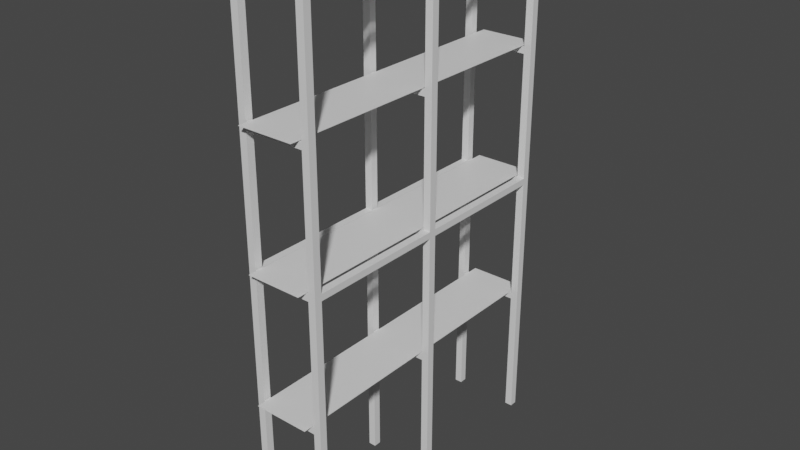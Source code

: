 # Source: Shelve.blend  (saved by Blender 2.80.75; exported with 4.5.12 LTS)
import bpy
from mathutils import Matrix  # noqa: F401  (used for matrix-valued properties, if any)

bpy.ops.wm.read_factory_settings(use_empty=True)
scene = bpy.context.scene
scene.name = 'Scene'

# ---- collections
col_collection = bpy.data.collections.new('Collection'); scene.collection.children.link(col_collection)

# ---- materials (node trees are filled in below, after node groups)
mat_shelvemat = bpy.data.materials.new('shelveMat')
mat_shelvemat.use_transparent_shadow = False
mat_shelveplankmat = bpy.data.materials.new('shelvePlankMat')
mat_shelveplankmat.use_transparent_shadow = False

# ---- material node trees
mat_shelvemat.use_nodes = True; mat_shelvemat.node_tree.nodes.clear()
_N = mat_shelvemat.node_tree.nodes; _L = mat_shelvemat.node_tree.links
n0 = _N.new('ShaderNodeOutputMaterial'); n0.name = 'Material Output'; n0.location = (300, 300)
n1 = _N.new('ShaderNodeBsdfPrincipled'); n1.name = 'Principled BSDF'; n1.location = (10, 300)
n1.distribution = 'GGX'
n1.subsurface_method = 'BURLEY'
n1.inputs[3].default_value = 1.45
n1.inputs[27].default_value = (0.0, 0.0, 0.0, 1.0)
n1.inputs[28].default_value = 1.0
_L.new(n1.outputs[0], n0.inputs[0])
n0.is_active_output = True
mat_shelveplankmat.use_nodes = True; mat_shelveplankmat.node_tree.nodes.clear()
_N = mat_shelveplankmat.node_tree.nodes; _L = mat_shelveplankmat.node_tree.links
n0 = _N.new('ShaderNodeOutputMaterial'); n0.name = 'Material Output'; n0.location = (300, 300)
n1 = _N.new('ShaderNodeBsdfPrincipled'); n1.name = 'Principled BSDF'; n1.location = (10, 300)
n1.distribution = 'GGX'
n1.subsurface_method = 'BURLEY'
n1.inputs[3].default_value = 1.45
n1.inputs[27].default_value = (0.0, 0.0, 0.0, 1.0)
n1.inputs[28].default_value = 1.0
_L.new(n1.outputs[0], n0.inputs[0])
n0.is_active_output = True

# ---- world
world_world = bpy.data.worlds.new('World'); scene.world = world_world
world_world.use_nodes = True; world_world.node_tree.nodes.clear()
_N = world_world.node_tree.nodes; _L = world_world.node_tree.links
n0 = _N.new('ShaderNodeOutputWorld'); n0.name = 'World Output'; n0.location = (300, 300)
n1 = _N.new('ShaderNodeBackground'); n1.name = 'Background'; n1.location = (10, 300)
n1.inputs[0].default_value = (0.05088, 0.05088, 0.05088, 1.0)
_L.new(n1.outputs[0], n0.inputs[0])
n0.is_active_output = True
world_world.color = (0.05088, 0.05088, 0.05088)
world_world.use_sun_shadow = False
world_world.sun_shadow_jitter_overblur = 0.0

# ---- meshes
me_plane = bpy.data.meshes.new('Plane')
me_plane.from_pydata([(5.0, 20.0, 0.0), (5.0, 0.0, 0.0), (5.0, 19.0, 0.0), (5.0, 20.0, 0.0), (4.0, 0.0, 0.0), (4.0, 20.0, 0.0), (5.0, 0.0, 0.0), (5.0, 19.0, 0.0), (4.0, 19.0, 0.0), (4.0, 0.0, 0.0), (5.0, 0.5, 0.0), (4.0, 0.5, 0.0), (4.0, 20.0, 0.0), (4.0, 19.0, 0.0), (5.0, 0.5, 0.0), (4.0, 0.5, 0.0), (5.0, 0.5, 70.0), (4.0, 0.5, 70.0), (4.0, 0.0, 70.0), (5.0, 0.0, 70.0), (5.0, 19.0, 70.0), (4.0, 19.0, 70.0), (4.0, 20.0, 70.0), (5.0, 20.0, 70.0), (4.0, 19.0, 35.0), (4.0, 20.0, 35.0), (5.0, 20.0, 35.0), (5.0, 19.0, 35.0), (5.0, 0.5, 35.0), (5.0, 0.0, 35.0), (4.0, 0.0, 35.0), (4.0, 0.5, 35.0), (5.0, 0.5, 52.5), (4.0, 0.5, 52.5), (5.0, 0.0, 52.5), (4.0, 0.0, 52.5), (4.0, 19.0, 52.5), (5.0, 20.0, 52.5), (4.0, 20.0, 52.5), (5.0, 19.0, 52.5), (5.0, 0.0, 17.5), (4.0, 0.0, 17.5), (5.0, 0.5, 17.5), (4.0, 0.5, 17.5), (4.0, 20.0, 17.5), (5.0, 19.0, 17.5), (4.0, 19.0, 17.5), (5.0, 20.0, 17.5), (4.0, 19.0, 18.38), (5.0, 20.0, 18.38), (4.0, 20.0, 18.38), (5.0, 19.0, 18.38), (5.0, 0.5, 18.38), (4.0, 0.5, 18.38), (5.0, 0.0, 18.38), (4.0, 0.0, 18.38), (5.0, 0.0, 35.88), (4.0, 0.0, 35.88), (5.0, 0.5, 35.88), (4.0, 0.5, 35.88), (4.0, 20.0, 35.88), (5.0, 19.0, 35.88), (4.0, 19.0, 35.88), (5.0, 20.0, 35.88), (4.0, 19.0, 53.38), (5.0, 20.0, 53.38), (4.0, 20.0, 53.38), (5.0, 19.0, 53.38), (5.0, 0.5, 53.38), (4.0, 0.5, 53.38), (5.0, 0.0, 53.38), (4.0, 0.0, 53.38), (4.0, 0.0, 35.88), (4.0, 0.0, 35.0), (4.0, 0.5, 35.0), (4.0, 0.0, 53.38), (4.0, 0.0, 52.5), (4.0, 0.5, 52.5), (4.0, 0.0, 18.38), (4.0, 0.0, 17.5), (4.0, 0.5, 17.5), (4.0, 0.5, 18.38), (4.0, 0.5, 35.88), (4.0, 0.5, 53.38), (0.0, 0.0, 35.88), (0.0, 0.0, 35.0), (0.0, 0.5, 35.0), (0.0, 0.0, 53.38), (0.0, 0.0, 52.5), (0.0, 0.5, 52.5), (0.0, 0.0, 18.38), (0.0, 0.0, 17.5), (0.0, 0.5, 17.5), (0.0, 0.5, 18.38), (0.0, 0.5, 35.88), (0.0, 0.5, 53.38), (5.0, 0.5, 69.17), (4.0, 0.5, 69.17), (5.0, 0.0, 69.17), (4.0, 0.0, 69.17), (5.0, 0.0, 68.38), (4.0, 0.0, 68.38), (5.0, 0.5, 68.38), (4.0, 0.5, 68.38), (4.0, 19.0, 69.17), (5.0, 20.0, 69.17), (4.0, 20.0, 69.17), (5.0, 19.0, 69.17), (4.0, 20.0, 68.38), (5.0, 19.0, 68.38), (4.0, 19.0, 68.38), (5.0, 20.0, 68.38), (0.0, 19.0, 68.38), (0.0, 19.0, 69.17), (0.0, 20.0, 69.17), (0.0, 20.0, 68.38), (0.0, 20.0, 35.88), (0.0, 20.0, 35.0), (0.0, 19.0, 35.0), (0.0, 20.0, 53.38), (0.0, 20.0, 52.5), (0.0, 19.0, 52.5), (0.0, 20.0, 18.38), (0.0, 20.0, 17.5), (0.0, 19.0, 17.5), (0.0, 19.0, 18.38), (0.0, 19.0, 35.88), (0.0, 19.0, 53.38), (5.0, 19.0, 35.88), (5.0, 19.0, 35.0), (4.0, 19.0, 35.0), (4.0, 0.5, 35.0), (5.0, 0.5, 35.0), (5.0, 0.5, 35.88), (4.0, 0.5, 35.88), (4.0, 19.0, 35.88), (5.0, 19.0, 35.88), (5.0, 19.0, 35.0), (4.0, 19.0, 35.0), (4.0, 0.5, 35.0), (5.0, 0.5, 35.0), (5.0, 0.5, 35.88), (4.0, 0.5, 35.88), (4.0, 19.0, 35.88)], [], [(8, 5, 3, 7), (11, 4, 9, 15), (3, 5, 12, 0), (98, 96, 16, 19), (4, 11, 10, 1), (106, 104, 21, 22), (4, 1, 6, 9), (5, 8, 13, 12), (10, 11, 15, 14), (1, 10, 14, 6), (7, 3, 0, 2), (8, 7, 2, 13), (18, 19, 16, 17), (21, 20, 23, 22), (96, 97, 17, 16), (107, 105, 23, 20), (105, 106, 22, 23), (104, 107, 20, 21), (97, 99, 18, 17), (48, 51, 27, 24), (49, 50, 25, 26), (51, 49, 26, 27), (50, 48, 24, 25), (53, 55, 30, 31), (52, 53, 31, 28), (54, 52, 28, 29), (59, 57, 35, 33), (58, 59, 33, 32), (56, 58, 32, 34), (62, 61, 39, 36), (63, 60, 38, 37), (61, 63, 37, 39), (60, 62, 36, 38), (6, 14, 42, 40), (14, 15, 43, 42), (15, 9, 41, 43), (12, 13, 46, 44), (2, 0, 47, 45), (0, 12, 44, 47), (13, 2, 45, 46), (25, 24, 118, 117), (45, 47, 49, 51), (47, 44, 50, 49), (46, 45, 51, 48), (40, 42, 52, 54), (42, 43, 53, 52), (35, 71, 75, 76), (29, 28, 58, 56), (58, 28, 132, 133), (41, 55, 78, 79), (44, 46, 124, 123), (27, 26, 63, 61), (26, 25, 60, 63), (28, 31, 131, 132), (36, 39, 67, 64), (37, 38, 66, 65), (39, 37, 65, 67), (36, 64, 127, 121), (30, 57, 72, 73), (32, 33, 69, 68), (34, 32, 68, 70), (72, 82, 94, 84), (76, 75, 87, 88), (80, 79, 91, 92), (55, 53, 81, 78), (57, 59, 82, 72), (59, 31, 74, 82), (31, 30, 73, 74), (71, 69, 83, 75), (33, 35, 76, 77), (43, 41, 79, 80), (69, 33, 77, 83), (53, 43, 80, 81), (81, 80, 92, 93), (77, 76, 88, 89), (83, 77, 89, 95), (73, 72, 84, 85), (78, 81, 93, 90), (79, 78, 90, 91), (75, 83, 95, 87), (74, 73, 85, 86), (82, 74, 86, 94), (103, 101, 99, 97), (100, 102, 96, 98), (70, 68, 102, 100), (68, 69, 103, 102), (69, 71, 101, 103), (111, 108, 106, 105), (109, 111, 105, 107), (110, 104, 113, 112), (66, 64, 110, 108), (67, 65, 111, 109), (65, 66, 108, 111), (64, 67, 109, 110), (96, 107, 104, 97), (97, 104, 110, 103), (103, 110, 109, 102), (102, 109, 107, 96), (62, 24, 130, 135), (104, 106, 114, 113), (108, 110, 112, 115), (106, 108, 115, 114), (134, 133, 141, 142), (128, 135, 143, 136), (66, 38, 120, 119), (64, 66, 119, 127), (46, 48, 125, 124), (60, 25, 117, 116), (24, 62, 126, 118), (48, 50, 122, 125), (38, 36, 121, 120), (62, 60, 116, 126), (50, 44, 123, 122), (27, 61, 128, 129), (59, 58, 133, 134), (61, 62, 135, 128), (31, 59, 134, 131), (24, 27, 129, 130), (138, 139, 142, 143), (137, 140, 139, 138), (133, 132, 140, 141), (130, 129, 137, 138), (135, 130, 138, 143), (131, 134, 142, 139), (132, 131, 139, 140), (129, 128, 136, 137), (143, 142, 141, 136), (136, 141, 140, 137)])
_uv = me_plane.uv_layers.new(name='UVMap')
_uv.uv.foreach_set('vector', [0.8, 0.95, 0.8, 1.0, 1.0, 1.0, 1.0, 0.95, 0.8, 0.0475, 0.8, 0.0, 0.8, 0.0, 0.8, 0.0475, 1.0, 1.0, 0.8, 1.0, 0.8, 1.0, 1.0, 1.0, 1.0, 0.0, 1.0, 0.0475, 1.0, 0.0475, 1.0, 0.0, 0.8, 0.0, 0.8, 0.0475, 1.0, 0.0475, 1.0, 0.0, 0.8, 1.0, 0.8, 0.95, 0.8, 0.95, 0.8, 1.0, 0.8, 0.0, 1.0, 0.0, 1.0, 0.0, 0.8, 0.0, 0.8, 1.0, 0.8, 0.95, 0.8, 0.95, 0.8, 1.0, 1.0, 0.0475, 0.8, 0.0475, 0.8, 0.0475, 1.0, 0.0475, 1.0, 0.0, 1.0, 0.0475, 1.0, 0.0475, 1.0, 0.0, 1.0, 0.95, 1.0, 1.0, 1.0, 1.0, 1.0, 0.95, 0.8, 0.95, 1.0, 0.95, 1.0, 0.95, 0.8, 0.95, 0.8, 0.0, 1.0, 0.0, 1.0, 0.0475, 0.8, 0.0475, 0.8, 0.95, 1.0, 0.95, 1.0, 1.0, 0.8, 1.0, 1.0, 0.0475, 0.8, 0.0475, 0.8, 0.0475, 1.0, 0.0475, 1.0, 0.95, 1.0, 1.0, 1.0, 1.0, 1.0, 0.95, 1.0, 1.0, 0.8, 1.0, 0.8, 1.0, 1.0, 1.0, 0.8, 0.95, 1.0, 0.95, 1.0, 0.95, 0.8, 0.95, 0.8, 0.0475, 0.8, 0.0, 0.8, 0.0, 0.8, 0.0475, 0.8, 0.95, 1.0, 0.95, 1.0, 0.95, 0.8, 0.95, 1.0, 1.0, 0.8, 1.0, 0.8, 1.0, 1.0, 1.0, 1.0, 0.95, 1.0, 1.0, 1.0, 1.0, 1.0, 0.95, 0.8, 1.0, 0.8, 0.95, 0.8, 0.95, 0.8, 1.0, 0.8, 0.0475, 0.8, 0.0, 0.8, 0.0, 0.8, 0.0475, 1.0, 0.0475, 0.8, 0.0475, 0.8, 0.0475, 1.0, 0.0475, 1.0, 0.0, 1.0, 0.0475, 1.0, 0.0475, 1.0, 0.0, 0.8, 0.0475, 0.8, 0.0, 0.8, 0.0, 0.8, 0.0475, 1.0, 0.0475, 0.8, 0.0475, 0.8, 0.0475, 1.0, 0.0475, 1.0, 0.0, 1.0, 0.0475, 1.0, 0.0475, 1.0, 0.0, 0.8, 0.95, 1.0, 0.95, 1.0, 0.95, 0.8, 0.95, 1.0, 1.0, 0.8, 1.0, 0.8, 1.0, 1.0, 1.0, 1.0, 0.95, 1.0, 1.0, 1.0, 1.0, 1.0, 0.95, 0.8, 1.0, 0.8, 0.95, 0.8, 0.95, 0.8, 1.0, 1.0, 0.0, 1.0, 0.0475, 1.0, 0.0475, 1.0, 0.0, 1.0, 0.0475, 0.8, 0.0475, 0.8, 0.0475, 1.0, 0.0475, 0.8, 0.0475, 0.8, 0.0, 0.8, 0.0, 0.8, 0.0475, 0.8, 1.0, 0.8, 0.95, 0.8, 0.95, 0.8, 1.0, 1.0, 0.95, 1.0, 1.0, 1.0, 1.0, 1.0, 0.95, 1.0, 1.0, 0.8, 1.0, 0.8, 1.0, 1.0, 1.0, 0.8, 0.95, 1.0, 0.95, 1.0, 0.95, 0.8, 0.95, 0.8, 1.0, 0.8, 0.95, 0.8, 0.95, 0.8, 1.0, 1.0, 0.95, 1.0, 1.0, 1.0, 1.0, 1.0, 0.95, 1.0, 1.0, 0.8, 1.0, 0.8, 1.0, 1.0, 1.0, 0.8, 0.95, 1.0, 0.95, 1.0, 0.95, 0.8, 0.95, 1.0, 0.0, 1.0, 0.0475, 1.0, 0.0475, 1.0, 0.0, 1.0, 0.0475, 0.8, 0.0475, 0.8, 0.0475, 1.0, 0.0475, 0.0, 0.0, 0.0, 0.0, 0.0, 0.0, 0.0, 0.0, 1.0, 0.0, 1.0, 0.0475, 1.0, 0.0475, 1.0, 0.0, 1.0, 0.0475, 1.0, 0.0475, 1.0, 0.0475, 1.0, 0.0475, 0.0, 0.0, 0.0, 0.0, 0.0, 0.0, 0.0, 0.0, 0.8, 1.0, 0.8, 0.95, 0.8, 0.95, 0.8, 1.0, 1.0, 0.95, 1.0, 1.0, 1.0, 1.0, 1.0, 0.95, 1.0, 1.0, 0.8, 1.0, 0.8, 1.0, 1.0, 1.0, 1.0, 0.0475, 0.8, 0.0475, 0.8, 0.0475, 1.0, 0.0475, 0.8, 0.95, 1.0, 0.95, 1.0, 0.95, 0.8, 0.95, 1.0, 1.0, 0.8, 1.0, 0.8, 1.0, 1.0, 1.0, 1.0, 0.95, 1.0, 1.0, 1.0, 1.0, 1.0, 0.95, 0.8, 0.95, 0.8, 0.95, 0.8, 0.95, 0.8, 0.95, 0.0, 0.0, 0.0, 0.0, 0.0, 0.0, 0.0, 0.0, 1.0, 0.0475, 0.8, 0.0475, 0.8, 0.0475, 1.0, 0.0475, 1.0, 0.0, 1.0, 0.0475, 1.0, 0.0475, 1.0, 0.0, 0.8, 0.0, 0.8, 0.0475, 0.8, 0.0475, 0.8, 0.0, 0.0, 0.0, 0.0, 0.0, 0.0, 0.0, 0.0, 0.0, 0.8, 0.0475, 0.8, 0.0, 0.8, 0.0, 0.8, 0.0475, 0.8, 0.0, 0.8, 0.0475, 0.8, 0.0475, 0.8, 0.0, 0.8, 0.0, 0.8, 0.0475, 0.8, 0.0475, 0.8, 0.0, 0.8, 0.0475, 0.8, 0.0475, 0.8, 0.0475, 0.8, 0.0475, 0.8, 0.0475, 0.8, 0.0, 0.8, 0.0, 0.8, 0.0475, 0.8, 0.0, 0.8, 0.0475, 0.8, 0.0475, 0.8, 0.0, 0.8, 0.0475, 0.8, 0.0, 0.8, 0.0, 0.8, 0.0475, 0.8, 0.0475, 0.8, 0.0, 0.8, 0.0, 0.8, 0.0475, 0.8, 0.0475, 0.8, 0.0475, 0.8, 0.0475, 0.8, 0.0475, 0.8, 0.0475, 0.8, 0.0475, 0.8, 0.0475, 0.8, 0.0475, 0.8, 0.0475, 0.8, 0.0475, 0.8, 0.0475, 0.8, 0.0475, 0.8, 0.0475, 0.8, 0.0, 0.8, 0.0, 0.8, 0.0475, 0.8, 0.0475, 0.8, 0.0475, 0.8, 0.0475, 0.8, 0.0475, 0.0, 0.0, 0.0, 0.0, 0.0, 0.0, 0.0, 0.0, 0.8, 0.0, 0.8, 0.0475, 0.8, 0.0475, 0.8, 0.0, 0.0, 0.0, 0.0, 0.0, 0.0, 0.0, 0.0, 0.0, 0.8, 0.0, 0.8, 0.0475, 0.8, 0.0475, 0.8, 0.0, 0.8, 0.0475, 0.8, 0.0, 0.8, 0.0, 0.8, 0.0475, 0.8, 0.0475, 0.8, 0.0475, 0.8, 0.0475, 0.8, 0.0475, 0.8, 0.0475, 0.8, 0.0, 0.8, 0.0, 0.8, 0.0475, 1.0, 0.0, 1.0, 0.0475, 1.0, 0.0475, 1.0, 0.0, 1.0, 0.0, 1.0, 0.0475, 1.0, 0.0475, 1.0, 0.0, 1.0, 0.0475, 0.8, 0.0475, 0.8, 0.0475, 1.0, 0.0475, 0.8, 0.0475, 0.8, 0.0, 0.8, 0.0, 0.8, 0.0475, 1.0, 1.0, 0.8, 1.0, 0.8, 1.0, 1.0, 1.0, 1.0, 0.95, 1.0, 1.0, 1.0, 1.0, 1.0, 0.95, 0.8, 0.0475, 0.8, 0.95, 0.8, 0.95, 0.8, 0.0475, 0.8, 1.0, 0.8, 0.95, 0.8, 0.95, 0.8, 1.0, 1.0, 0.95, 1.0, 1.0, 1.0, 1.0, 1.0, 0.95, 1.0, 1.0, 0.8, 1.0, 0.8, 1.0, 1.0, 1.0, 0.8, 0.95, 1.0, 0.95, 1.0, 0.95, 0.8, 0.95, 1.0, 0.95, 0.8, 0.95, 0.8, 0.0475, 1.0, 0.0475, 0.8, 0.95, 0.8, 0.95, 0.8, 0.0475, 0.8, 0.0475, 0.8, 0.95, 1.0, 0.95, 1.0, 0.0475, 0.8, 0.0475, 1.0, 0.95, 1.0, 0.95, 1.0, 0.0475, 1.0, 0.0475, 0.8, 0.95, 0.8, 0.95, 0.8, 0.95, 0.8, 0.95, 0.8, 0.95, 0.8, 1.0, 0.8, 1.0, 0.8, 0.95, 0.8, 1.0, 0.8, 0.95, 0.8, 0.95, 0.8, 1.0, 0.8, 1.0, 0.8, 1.0, 0.8, 1.0, 0.8, 1.0, 0.8, 0.0475, 1.0, 0.0475, 1.0, 0.0475, 0.8, 0.0475, 1.0, 0.95, 0.8, 0.95, 0.8, 0.95, 1.0, 0.95, 0.8, 1.0, 0.8, 1.0, 0.8, 1.0, 0.8, 1.0, 0.8, 0.95, 0.8, 1.0, 0.8, 1.0, 0.8, 0.95, 0.8, 0.95, 0.8, 0.95, 0.8, 0.95, 0.8, 0.95, 0.8, 1.0, 0.8, 1.0, 0.8, 1.0, 0.8, 1.0, 0.8, 0.95, 0.8, 0.95, 0.8, 0.95, 0.8, 0.95, 0.8, 0.95, 0.8, 1.0, 0.8, 1.0, 0.8, 0.95, 0.8, 1.0, 0.8, 0.95, 0.8, 0.95, 0.8, 1.0, 0.8, 0.95, 0.8, 1.0, 0.8, 1.0, 0.8, 0.95, 0.8, 1.0, 0.8, 1.0, 0.8, 1.0, 0.8, 1.0, 1.0, 0.95, 1.0, 0.95, 1.0, 0.95, 1.0, 0.95, 0.8, 0.0475, 1.0, 0.0475, 1.0, 0.0475, 0.8, 0.0475, 1.0, 0.95, 0.8, 0.95, 0.8, 0.95, 1.0, 0.95, 0.8, 0.0475, 0.8, 0.0475, 0.8, 0.0475, 0.8, 0.0475, 0.8, 0.95, 1.0, 0.95, 1.0, 0.95, 0.8, 0.95, 0.8, 0.0475, 0.8, 0.0475, 0.8, 0.95, 0.8, 0.95, 1.0, 0.0475, 0.8, 0.0475, 0.8, 0.95, 1.0, 0.95, 1.0, 0.0475, 1.0, 0.0475, 1.0, 0.0475, 1.0, 0.0475, 0.8, 0.95, 1.0, 0.95, 1.0, 0.95, 0.8, 0.95, 0.8, 0.95, 0.8, 0.95, 0.8, 0.95, 0.8, 0.95, 0.8, 0.0475, 0.8, 0.0475, 0.8, 0.0475, 0.8, 0.0475, 1.0, 0.0475, 0.8, 0.0475, 0.8, 0.0475, 1.0, 0.0475, 1.0, 0.95, 1.0, 0.95, 1.0, 0.95, 1.0, 0.95, 0.8, 0.0475, 1.0, 0.0475, 1.0, 0.95, 0.8, 0.95, 1.0, 0.0475, 1.0, 0.0475, 1.0, 0.95, 1.0, 0.95])
me_plane.materials.append(mat_shelvemat)
me_plane.use_remesh_preserve_volume = False
me_plane.use_remesh_preserve_attributes = False
me_plane.use_mirror_vertex_groups = False
me_plane.update()
me_cube = bpy.data.meshes.new('Cube')
me_cube.from_pydata([(-50.0, -50.0, -50.0), (-50.0, -50.0, 50.0), (-50.0, 50.0, -50.0), (-50.0, 50.0, 50.0), (50.0, -50.0, -50.0), (50.0, -50.0, 50.0), (50.0, 50.0, -50.0), (50.0, 50.0, 50.0)], [], [(0, 1, 3, 2), (2, 3, 7, 6), (6, 7, 5, 4), (4, 5, 1, 0), (2, 6, 4, 0), (7, 3, 1, 5)])
_uv = me_cube.uv_layers.new(name='UVMap')
_uv.uv.foreach_set('vector', [0.375, 0.0, 0.625, 0.0, 0.625, 0.25, 0.375, 0.25, 0.375, 0.25, 0.625, 0.25, 0.625, 0.5, 0.375, 0.5, 0.375, 0.5, 0.625, 0.5, 0.625, 0.75, 0.375, 0.75, 0.375, 0.75, 0.625, 0.75, 0.625, 1.0, 0.375, 1.0, 0.125, 0.5, 0.375, 0.5, 0.375, 0.75, 0.125, 0.75, 0.625, 0.5, 0.875, 0.5, 0.875, 0.75, 0.625, 0.75])
me_cube.materials.append(mat_shelveplankmat)
me_cube.use_remesh_preserve_volume = False
me_cube.use_remesh_preserve_attributes = False
me_cube.use_mirror_vertex_groups = False
me_cube.update()
me_cube_002 = bpy.data.meshes.new('Cube.002')
me_cube_002.from_pydata([(-50.0, -50.0, -50.0), (-50.0, -50.0, 50.0), (-50.0, 50.0, -50.0), (-50.0, 50.0, 50.0), (50.0, -50.0, -50.0), (50.0, -50.0, 50.0), (50.0, 50.0, -50.0), (50.0, 50.0, 50.0)], [], [(0, 1, 3, 2), (2, 3, 7, 6), (6, 7, 5, 4), (4, 5, 1, 0), (2, 6, 4, 0), (7, 3, 1, 5)])
_uv = me_cube_002.uv_layers.new(name='UVMap')
_uv.uv.foreach_set('vector', [0.375, 0.0, 0.625, 0.0, 0.625, 0.25, 0.375, 0.25, 0.375, 0.25, 0.625, 0.25, 0.625, 0.5, 0.375, 0.5, 0.375, 0.5, 0.625, 0.5, 0.625, 0.75, 0.375, 0.75, 0.375, 0.75, 0.625, 0.75, 0.625, 1.0, 0.375, 1.0, 0.125, 0.5, 0.375, 0.5, 0.375, 0.75, 0.125, 0.75, 0.625, 0.5, 0.875, 0.5, 0.875, 0.75, 0.625, 0.75])
me_cube_002.materials.append(mat_shelveplankmat)
me_cube_002.use_remesh_preserve_volume = False
me_cube_002.use_remesh_preserve_attributes = False
me_cube_002.use_mirror_vertex_groups = False
me_cube_002.update()
me_cube_003 = bpy.data.meshes.new('Cube.003')
me_cube_003.from_pydata([(-50.0, -50.0, -50.0), (-50.0, -50.0, 50.0), (-50.0, 50.0, -50.0), (-50.0, 50.0, 50.0), (50.0, -50.0, -50.0), (50.0, -50.0, 50.0), (50.0, 50.0, -50.0), (50.0, 50.0, 50.0)], [], [(0, 1, 3, 2), (2, 3, 7, 6), (6, 7, 5, 4), (4, 5, 1, 0), (2, 6, 4, 0), (7, 3, 1, 5)])
_uv = me_cube_003.uv_layers.new(name='UVMap')
_uv.uv.foreach_set('vector', [0.375, 0.0, 0.625, 0.0, 0.625, 0.25, 0.375, 0.25, 0.375, 0.25, 0.625, 0.25, 0.625, 0.5, 0.375, 0.5, 0.375, 0.5, 0.625, 0.5, 0.625, 0.75, 0.375, 0.75, 0.375, 0.75, 0.625, 0.75, 0.625, 1.0, 0.375, 1.0, 0.125, 0.5, 0.375, 0.5, 0.375, 0.75, 0.125, 0.75, 0.625, 0.5, 0.875, 0.5, 0.875, 0.75, 0.625, 0.75])
me_cube_003.materials.append(mat_shelveplankmat)
me_cube_003.use_remesh_preserve_volume = False
me_cube_003.use_remesh_preserve_attributes = False
me_cube_003.use_mirror_vertex_groups = False
me_cube_003.update()
me_cube_004 = bpy.data.meshes.new('Cube.004')
me_cube_004.from_pydata([(-50.0, -50.0, -50.0), (-50.0, -50.0, 50.0), (-50.0, 50.0, -50.0), (-50.0, 50.0, 50.0), (50.0, -50.0, -50.0), (50.0, -50.0, 50.0), (50.0, 50.0, -50.0), (50.0, 50.0, 50.0)], [], [(0, 1, 3, 2), (2, 3, 7, 6), (6, 7, 5, 4), (4, 5, 1, 0), (2, 6, 4, 0), (7, 3, 1, 5)])
_uv = me_cube_004.uv_layers.new(name='UVMap')
_uv.uv.foreach_set('vector', [0.375, 0.0, 0.625, 0.0, 0.625, 0.25, 0.375, 0.25, 0.375, 0.25, 0.625, 0.25, 0.625, 0.5, 0.375, 0.5, 0.375, 0.5, 0.625, 0.5, 0.625, 0.75, 0.375, 0.75, 0.375, 0.75, 0.625, 0.75, 0.625, 1.0, 0.375, 1.0, 0.125, 0.5, 0.375, 0.5, 0.375, 0.75, 0.125, 0.75, 0.625, 0.5, 0.875, 0.5, 0.875, 0.75, 0.625, 0.75])
me_cube_004.materials.append(mat_shelveplankmat)
me_cube_004.use_remesh_preserve_volume = False
me_cube_004.use_remesh_preserve_attributes = False
me_cube_004.use_mirror_vertex_groups = False
me_cube_004.update()

# ---- objects
ob_shelve = bpy.data.objects.new('Shelve', me_plane)
ob_plank_001 = bpy.data.objects.new('plank.001', me_cube)
ob_plank_000 = bpy.data.objects.new('plank.000', me_cube_002)
ob_plank_002 = bpy.data.objects.new('plank.002', me_cube_003)
ob_plank_003 = bpy.data.objects.new('plank.003', me_cube_004)

# ---- transforms, parenting, visibility, modifiers, constraints
ob_shelve.location = (0.0, 0.0, 0.0)
ob_shelve.lineart.crease_threshold = 0.0
_m = ob_shelve.modifiers.new('Mirror', 'MIRROR')
_m.use_axis = (True, True, False)
_m.use_clip = True
ob_plank_001.location = (0.0, 0.0, 18.5)
ob_plank_001.scale = (0.075, 0.425, 0.0005)
ob_plank_001.lineart.crease_threshold = 0.0
ob_plank_000.location = (0.0, 0.0, 36.0)
ob_plank_000.scale = (0.075, 0.425, 0.0005)
ob_plank_000.lineart.crease_threshold = 0.0
ob_plank_002.location = (0.0, 0.0, 53.5)
ob_plank_002.scale = (0.075, 0.425, 0.0005)
ob_plank_002.lineart.crease_threshold = 0.0
ob_plank_003.location = (0.0, 0.0, 69.25)
ob_plank_003.scale = (0.075, 0.425, 0.0005)
ob_plank_003.lineart.crease_threshold = 0.0

# ---- collection membership
col_collection.objects.link(ob_shelve)
col_collection.objects.link(ob_plank_001)
col_collection.objects.link(ob_plank_000)
col_collection.objects.link(ob_plank_002)
col_collection.objects.link(ob_plank_003)

# ---- scene / render settings (as saved in the file)
scene.frame_start = 1; scene.frame_end = 250; scene.frame_set(1)
scene.render.engine = 'BLENDER_EEVEE_NEXT'
scene.cycles.use_denoising = False
scene.cycles.samples = 128
scene.cycles.sampling_pattern = 'TABULATED_SOBOL'
scene.cycles.use_adaptive_sampling = False
scene.cycles.use_light_tree = False
scene.view_settings.view_transform = 'Filmic'
scene.unit_settings.scale_length = 0.02
bpy.context.view_layer.update()

# ---- added for rendering (the .blend has no active camera and no usable light): camera, sun
cam_auto = bpy.data.cameras.new('AutoCamera')
cam_auto.lens = 50.0
cam_auto.sensor_width = 36.0
cam_auto.clip_end = 1339.6
ob_auto_camera = bpy.data.objects.new('AutoCamera', cam_auto)
scene.collection.objects.link(ob_auto_camera)
ob_auto_camera.location = (76.331, -91.5972, 96.0648)
ob_auto_camera.rotation_euler = (1.09748, -7.21219e-08, 0.694738)
scene.camera = ob_auto_camera
light_auto_sun = bpy.data.lights.new('AutoSun', 'SUN')
light_auto_sun.energy = 3.0
light_auto_sun.angle = 0.0523599
ob_auto_sun = bpy.data.objects.new('AutoSun', light_auto_sun)
scene.collection.objects.link(ob_auto_sun)
ob_auto_sun.rotation_euler = (0.872665, 0.174533, 0.523599)
bpy.context.view_layer.update()

